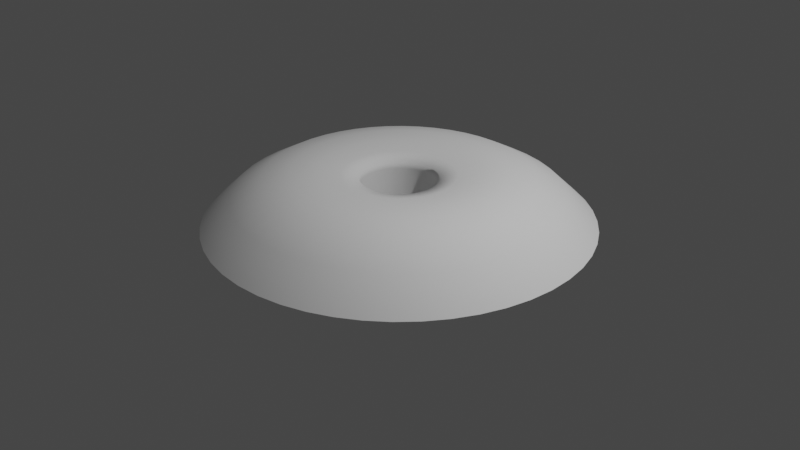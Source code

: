 # Source: Blamp_From_Lines.blend  (saved by Blender 2.80.75; exported with 4.5.12 LTS)
import bpy
from mathutils import Matrix  # noqa: F401  (used for matrix-valued properties, if any)

bpy.ops.wm.read_factory_settings(use_empty=True)
scene = bpy.context.scene
scene.name = 'Scene'

# ---- collections
col_collection = bpy.data.collections.new('Collection'); scene.collection.children.link(col_collection)

# ---- world
world_world = bpy.data.worlds.new('World'); scene.world = world_world
world_world.use_nodes = True; world_world.node_tree.nodes.clear()
_N = world_world.node_tree.nodes; _L = world_world.node_tree.links
n0 = _N.new('ShaderNodeOutputWorld'); n0.name = 'World Output'; n0.location = (300, 300)
n1 = _N.new('ShaderNodeBackground'); n1.name = 'Background'; n1.location = (10, 300)
n1.inputs[0].default_value = (0.05088, 0.05088, 0.05088, 1.0)
_L.new(n1.outputs[0], n0.inputs[0])
n0.is_active_output = True
world_world.color = (0.05088, 0.05088, 0.05088)
world_world.use_sun_shadow = False
world_world.sun_shadow_jitter_overblur = 0.0

# ---- cameras
cam_camera = bpy.data.cameras.new('Camera')
cam_camera.clip_end = 100.0
cam_camera.ortho_scale = 7.314

# ---- lights
light_light = bpy.data.lights.new('Light', 'POINT')
light_light.transmission_factor = 0.0
light_light.energy = 1000.0
light_light.shadow_soft_size = 0.1
light_light.shadow_maximum_resolution = 0.006
light_light.use_absolute_resolution = True

# ---- curves / text
cu_beziercircle_001 = bpy.data.curves.new('BezierCircle.001', 'CURVE')
cu_beziercircle_001.dimensions = '3D'
_sp = cu_beziercircle_001.splines.new('BEZIER'); _sp.bezier_points.add(3)
_sp.bezier_points.foreach_set('co', [-1.0, 0.0, 0.0, 0.0, 1.0, 0.0, 1.0, 0.0, 0.0, 0.0, -1.0, 0.0])
_sp.bezier_points.foreach_set('handle_left', [-1.0, -0.5521, 0.0, -0.5521, 1.0, 0.0, 1.0, 0.5521, 0.0, 0.5521, -1.0, 0.0])
_sp.bezier_points.foreach_set('handle_right', [-1.0, 0.5521, 0.0, 0.5521, 1.0, 0.0, 1.0, -0.5521, 0.0, -0.5521, -1.0, 0.0])
for _p, _l, _r in zip(_sp.bezier_points, ['AUTO', 'AUTO', 'AUTO', 'AUTO'], ['AUTO', 'AUTO', 'AUTO', 'AUTO']): _p.handle_left_type = _l; _p.handle_right_type = _r
_sp.order_u = 0
_sp.order_v = 0
_sp.use_cyclic_u = True
cu_beziercircle_001.use_path = True
cu_beziercircle_001.use_path_clamp = True
cu_beziercircle_001.bevel_mode = 'OBJECT'
cu_beziercircle_001.fill_mode = 'FULL'
cu_beziercurve_001 = bpy.data.curves.new('BezierCurve.001', 'CURVE')
cu_beziercurve_001.dimensions = '3D'
_sp = cu_beziercurve_001.splines.new('BEZIER'); _sp.bezier_points.add(2)
_sp.bezier_points.foreach_set('co', [-1.0, 0.0, 2.484e-09, 0.6, 0.4573, -4.967e-09, 0.6, 0.003331, 2.484e-09])
_sp.bezier_points.foreach_set('handle_left', [-3.235, -2.695, 0.5732, 0.2875, 0.5198, -4.967e-09, 0.5972, 0.1631, 0.0])
_sp.bezier_points.foreach_set('handle_right', [-0.3786, 0.7492, -0.1594, 0.6, 0.306, -2.484e-09, 0.6, -0.1146, 5.759e-09])
for _p, _l, _r in zip(_sp.bezier_points, ['ALIGNED', 'FREE', 'FREE'], ['ALIGNED', 'FREE', 'FREE']): _p.handle_left_type = _l; _p.handle_right_type = _r
_sp.order_u = 0
_sp.order_v = 0
_sp.resolution_u = 6
cu_beziercurve_001.use_path = True
cu_beziercurve_001.use_path_clamp = True
cu_beziercurve_001.resolution_u = 6
cu_beziercurve_001.fill_mode = 'FULL'

# ---- objects
ob_light = bpy.data.objects.new('Light', light_light)
ob_camera = bpy.data.objects.new('Camera', cam_camera)
ob_base_path = bpy.data.objects.new('Base Path', cu_beziercircle_001)
ob_profile_curve = bpy.data.objects.new('Profile Curve', cu_beziercurve_001)

# ---- transforms, parenting, visibility, modifiers, constraints
ob_light.location = (4.076, 1.005, 5.904)
ob_light.rotation_euler = (0.6503, 0.05522, 1.866)
ob_light.lock_rotations_4d = False
ob_light.empty_display_type = 'ARROWS'
ob_light.color = (0.0, 0.0, 0.0, 0.0)
ob_light.lineart.crease_threshold = 0.0
ob_camera.location = (7.359, -6.926, 4.958)
ob_camera.rotation_euler = (1.109, 0.0, 0.8149)
ob_camera.lock_rotations_4d = False
ob_camera.empty_display_type = 'ARROWS'
ob_camera.color = (0.0, 0.0, 0.0, 0.0)
ob_camera.display_type = 'WIRE'
ob_camera.lineart.crease_threshold = 0.0
ob_base_path.location = (0.0, 0.0, 0.0)
ob_base_path.lineart.crease_threshold = 0.0
ob_profile_curve.location = (-1.0, 0.0, 0.0)
ob_profile_curve.lineart.crease_threshold = 0.0
cu_beziercircle_001.bevel_object = ob_profile_curve

# ---- collection membership
col_collection.objects.link(ob_light)
col_collection.objects.link(ob_camera)
col_collection.objects.link(ob_base_path)
col_collection.objects.link(ob_profile_curve)

# ---- scene / render settings (as saved in the file)
scene.camera = ob_camera
scene.frame_start = 1; scene.frame_end = 250; scene.frame_set(1)
scene.render.engine = 'BLENDER_EEVEE_NEXT'
scene.cycles.use_denoising = False
scene.cycles.samples = 128
scene.cycles.sampling_pattern = 'TABULATED_SOBOL'
scene.cycles.use_adaptive_sampling = False
scene.cycles.use_light_tree = False
scene.view_settings.view_transform = 'Filmic'
bpy.context.view_layer.update()
